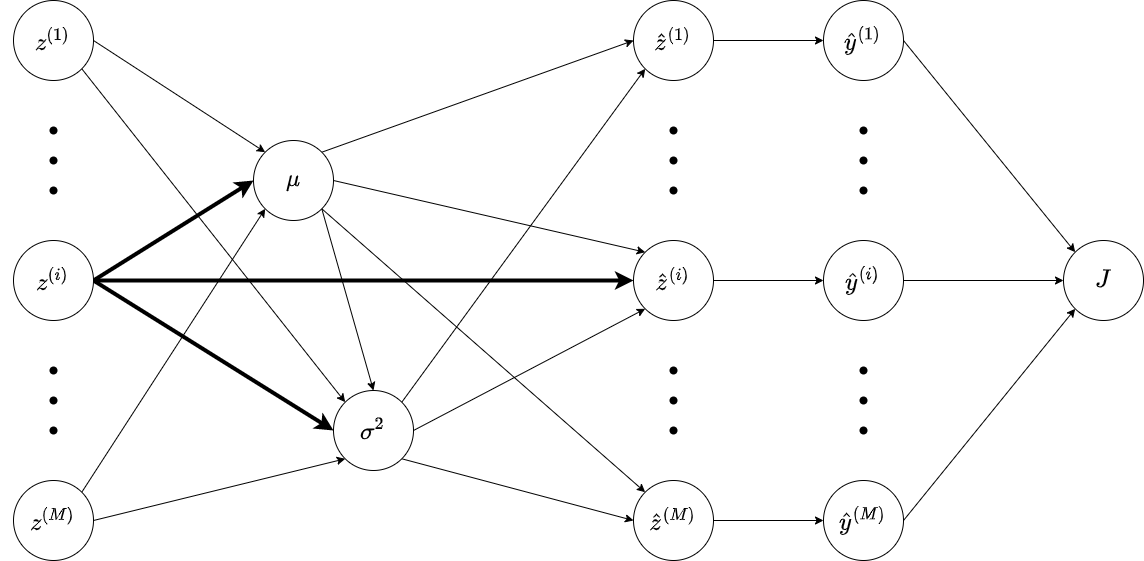

The diagram above was exported from draw.io. Its source (the exported page's mxGraphModel, read from the mxfile embedded in the PNG):
<mxGraphModel dx="462" dy="729" grid="1" gridSize="10" guides="1" tooltips="1" connect="1" arrows="1" fold="1" page="1" pageScale="1" pageWidth="827" pageHeight="1169" math="1" shadow="0">
  <root>
    <mxCell id="0" />
    <mxCell id="1" parent="0" />
    <mxCell id="4UJ2MWfJLLoRF4t0N7Rb-57" style="edgeStyle=none;rounded=0;orthogonalLoop=1;jettySize=auto;html=1;exitX=1;exitY=0.5;exitDx=0;exitDy=0;entryX=0;entryY=0;entryDx=0;entryDy=0;fontSize=20;strokeWidth=1;" edge="1" parent="1" source="4UJ2MWfJLLoRF4t0N7Rb-1" target="4UJ2MWfJLLoRF4t0N7Rb-26">
      <mxGeometry relative="1" as="geometry" />
    </mxCell>
    <mxCell id="4UJ2MWfJLLoRF4t0N7Rb-58" style="edgeStyle=none;rounded=0;orthogonalLoop=1;jettySize=auto;html=1;exitX=1;exitY=1;exitDx=0;exitDy=0;entryX=0;entryY=0;entryDx=0;entryDy=0;fontSize=20;strokeWidth=1;" edge="1" parent="1" source="4UJ2MWfJLLoRF4t0N7Rb-1" target="4UJ2MWfJLLoRF4t0N7Rb-27">
      <mxGeometry relative="1" as="geometry" />
    </mxCell>
    <mxCell id="4UJ2MWfJLLoRF4t0N7Rb-1" value="&lt;font style=&quot;font-size: 20px&quot;&gt;$$z^{(1)}$$&lt;/font&gt;" style="ellipse;whiteSpace=wrap;html=1;aspect=fixed;" vertex="1" parent="1">
      <mxGeometry x="90" y="160" width="80" height="80" as="geometry" />
    </mxCell>
    <mxCell id="4UJ2MWfJLLoRF4t0N7Rb-8" value="" style="group" vertex="1" connectable="0" parent="1">
      <mxGeometry x="110" y="270" width="40" height="100" as="geometry" />
    </mxCell>
    <mxCell id="4UJ2MWfJLLoRF4t0N7Rb-5" value="" style="shape=waypoint;sketch=0;fillStyle=solid;size=6;pointerEvents=1;points=[];fillColor=none;resizable=0;rotatable=0;perimeter=centerPerimeter;snapToPoint=1;fontSize=20;strokeWidth=2;" vertex="1" parent="4UJ2MWfJLLoRF4t0N7Rb-8">
      <mxGeometry width="40" height="40" as="geometry" />
    </mxCell>
    <mxCell id="4UJ2MWfJLLoRF4t0N7Rb-6" value="" style="shape=waypoint;sketch=0;fillStyle=solid;size=6;pointerEvents=1;points=[];fillColor=none;resizable=0;rotatable=0;perimeter=centerPerimeter;snapToPoint=1;fontSize=20;strokeWidth=2;" vertex="1" parent="4UJ2MWfJLLoRF4t0N7Rb-8">
      <mxGeometry y="30" width="40" height="40" as="geometry" />
    </mxCell>
    <mxCell id="4UJ2MWfJLLoRF4t0N7Rb-7" value="" style="shape=waypoint;sketch=0;fillStyle=solid;size=6;pointerEvents=1;points=[];fillColor=none;resizable=0;rotatable=0;perimeter=centerPerimeter;snapToPoint=1;fontSize=20;strokeWidth=2;" vertex="1" parent="4UJ2MWfJLLoRF4t0N7Rb-8">
      <mxGeometry y="60" width="40" height="40" as="geometry" />
    </mxCell>
    <mxCell id="4UJ2MWfJLLoRF4t0N7Rb-40" style="rounded=0;orthogonalLoop=1;jettySize=auto;html=1;exitX=1;exitY=0.5;exitDx=0;exitDy=0;entryX=0;entryY=0.5;entryDx=0;entryDy=0;fontSize=20;strokeWidth=4;" edge="1" parent="1" source="4UJ2MWfJLLoRF4t0N7Rb-9" target="4UJ2MWfJLLoRF4t0N7Rb-26">
      <mxGeometry relative="1" as="geometry" />
    </mxCell>
    <mxCell id="4UJ2MWfJLLoRF4t0N7Rb-42" style="edgeStyle=none;rounded=0;orthogonalLoop=1;jettySize=auto;html=1;exitX=1;exitY=0.5;exitDx=0;exitDy=0;entryX=0;entryY=0.5;entryDx=0;entryDy=0;fontSize=20;strokeWidth=4;" edge="1" parent="1" source="4UJ2MWfJLLoRF4t0N7Rb-9" target="4UJ2MWfJLLoRF4t0N7Rb-27">
      <mxGeometry relative="1" as="geometry" />
    </mxCell>
    <mxCell id="4UJ2MWfJLLoRF4t0N7Rb-55" style="edgeStyle=none;rounded=0;orthogonalLoop=1;jettySize=auto;html=1;exitX=1;exitY=0.5;exitDx=0;exitDy=0;entryX=0;entryY=0.5;entryDx=0;entryDy=0;fontSize=20;strokeWidth=4;" edge="1" parent="1" source="4UJ2MWfJLLoRF4t0N7Rb-9" target="4UJ2MWfJLLoRF4t0N7Rb-20">
      <mxGeometry relative="1" as="geometry" />
    </mxCell>
    <mxCell id="4UJ2MWfJLLoRF4t0N7Rb-9" value="&lt;font style=&quot;font-size: 20px&quot;&gt;$$z^{(i)}$$&lt;/font&gt;" style="ellipse;whiteSpace=wrap;html=1;aspect=fixed;" vertex="1" parent="1">
      <mxGeometry x="90" y="400" width="80" height="80" as="geometry" />
    </mxCell>
    <mxCell id="4UJ2MWfJLLoRF4t0N7Rb-10" value="" style="group" vertex="1" connectable="0" parent="1">
      <mxGeometry x="110" y="510" width="40" height="100" as="geometry" />
    </mxCell>
    <mxCell id="4UJ2MWfJLLoRF4t0N7Rb-11" value="" style="shape=waypoint;sketch=0;fillStyle=solid;size=6;pointerEvents=1;points=[];fillColor=none;resizable=0;rotatable=0;perimeter=centerPerimeter;snapToPoint=1;fontSize=20;strokeWidth=2;" vertex="1" parent="4UJ2MWfJLLoRF4t0N7Rb-10">
      <mxGeometry width="40" height="40" as="geometry" />
    </mxCell>
    <mxCell id="4UJ2MWfJLLoRF4t0N7Rb-12" value="" style="shape=waypoint;sketch=0;fillStyle=solid;size=6;pointerEvents=1;points=[];fillColor=none;resizable=0;rotatable=0;perimeter=centerPerimeter;snapToPoint=1;fontSize=20;strokeWidth=2;" vertex="1" parent="4UJ2MWfJLLoRF4t0N7Rb-10">
      <mxGeometry y="30" width="40" height="40" as="geometry" />
    </mxCell>
    <mxCell id="4UJ2MWfJLLoRF4t0N7Rb-13" value="" style="shape=waypoint;sketch=0;fillStyle=solid;size=6;pointerEvents=1;points=[];fillColor=none;resizable=0;rotatable=0;perimeter=centerPerimeter;snapToPoint=1;fontSize=20;strokeWidth=2;" vertex="1" parent="4UJ2MWfJLLoRF4t0N7Rb-10">
      <mxGeometry y="60" width="40" height="40" as="geometry" />
    </mxCell>
    <mxCell id="4UJ2MWfJLLoRF4t0N7Rb-56" style="edgeStyle=none;rounded=0;orthogonalLoop=1;jettySize=auto;html=1;exitX=1;exitY=0;exitDx=0;exitDy=0;entryX=0;entryY=1;entryDx=0;entryDy=0;fontSize=20;strokeWidth=1;" edge="1" parent="1" source="4UJ2MWfJLLoRF4t0N7Rb-14" target="4UJ2MWfJLLoRF4t0N7Rb-26">
      <mxGeometry relative="1" as="geometry" />
    </mxCell>
    <mxCell id="4UJ2MWfJLLoRF4t0N7Rb-60" style="edgeStyle=none;rounded=0;orthogonalLoop=1;jettySize=auto;html=1;exitX=1;exitY=0.5;exitDx=0;exitDy=0;entryX=0;entryY=1;entryDx=0;entryDy=0;fontSize=20;strokeWidth=1;" edge="1" parent="1" source="4UJ2MWfJLLoRF4t0N7Rb-14" target="4UJ2MWfJLLoRF4t0N7Rb-27">
      <mxGeometry relative="1" as="geometry" />
    </mxCell>
    <mxCell id="4UJ2MWfJLLoRF4t0N7Rb-14" value="&lt;font style=&quot;font-size: 20px&quot;&gt;$$z^{(M)}$$&lt;/font&gt;" style="ellipse;whiteSpace=wrap;html=1;aspect=fixed;" vertex="1" parent="1">
      <mxGeometry x="90" y="640" width="80" height="80" as="geometry" />
    </mxCell>
    <mxCell id="4UJ2MWfJLLoRF4t0N7Rb-46" style="edgeStyle=none;rounded=0;orthogonalLoop=1;jettySize=auto;html=1;exitX=1;exitY=0.5;exitDx=0;exitDy=0;entryX=0;entryY=0.5;entryDx=0;entryDy=0;fontSize=20;strokeWidth=1;" edge="1" parent="1" source="4UJ2MWfJLLoRF4t0N7Rb-15" target="4UJ2MWfJLLoRF4t0N7Rb-28">
      <mxGeometry relative="1" as="geometry" />
    </mxCell>
    <mxCell id="4UJ2MWfJLLoRF4t0N7Rb-15" value="&lt;font style=&quot;font-size: 20px&quot;&gt;$$\hat{z}^{(1)}$$&lt;/font&gt;" style="ellipse;whiteSpace=wrap;html=1;aspect=fixed;" vertex="1" parent="1">
      <mxGeometry x="710" y="160" width="80" height="80" as="geometry" />
    </mxCell>
    <mxCell id="4UJ2MWfJLLoRF4t0N7Rb-16" value="" style="group" vertex="1" connectable="0" parent="1">
      <mxGeometry x="730" y="270" width="40" height="100" as="geometry" />
    </mxCell>
    <mxCell id="4UJ2MWfJLLoRF4t0N7Rb-17" value="" style="shape=waypoint;sketch=0;fillStyle=solid;size=6;pointerEvents=1;points=[];fillColor=none;resizable=0;rotatable=0;perimeter=centerPerimeter;snapToPoint=1;fontSize=20;strokeWidth=2;" vertex="1" parent="4UJ2MWfJLLoRF4t0N7Rb-16">
      <mxGeometry width="40" height="40" as="geometry" />
    </mxCell>
    <mxCell id="4UJ2MWfJLLoRF4t0N7Rb-18" value="" style="shape=waypoint;sketch=0;fillStyle=solid;size=6;pointerEvents=1;points=[];fillColor=none;resizable=0;rotatable=0;perimeter=centerPerimeter;snapToPoint=1;fontSize=20;strokeWidth=2;" vertex="1" parent="4UJ2MWfJLLoRF4t0N7Rb-16">
      <mxGeometry y="30" width="40" height="40" as="geometry" />
    </mxCell>
    <mxCell id="4UJ2MWfJLLoRF4t0N7Rb-19" value="" style="shape=waypoint;sketch=0;fillStyle=solid;size=6;pointerEvents=1;points=[];fillColor=none;resizable=0;rotatable=0;perimeter=centerPerimeter;snapToPoint=1;fontSize=20;strokeWidth=2;" vertex="1" parent="4UJ2MWfJLLoRF4t0N7Rb-16">
      <mxGeometry y="60" width="40" height="40" as="geometry" />
    </mxCell>
    <mxCell id="4UJ2MWfJLLoRF4t0N7Rb-47" style="edgeStyle=none;rounded=0;orthogonalLoop=1;jettySize=auto;html=1;exitX=1;exitY=0.5;exitDx=0;exitDy=0;entryX=0;entryY=0.5;entryDx=0;entryDy=0;fontSize=20;strokeWidth=1;" edge="1" parent="1" source="4UJ2MWfJLLoRF4t0N7Rb-20" target="4UJ2MWfJLLoRF4t0N7Rb-33">
      <mxGeometry relative="1" as="geometry" />
    </mxCell>
    <mxCell id="4UJ2MWfJLLoRF4t0N7Rb-20" value="&lt;font style=&quot;font-size: 20px&quot;&gt;$$\hat{z}^{(i)}$$&lt;/font&gt;" style="ellipse;whiteSpace=wrap;html=1;aspect=fixed;" vertex="1" parent="1">
      <mxGeometry x="710" y="400" width="80" height="80" as="geometry" />
    </mxCell>
    <mxCell id="4UJ2MWfJLLoRF4t0N7Rb-21" value="" style="group" vertex="1" connectable="0" parent="1">
      <mxGeometry x="730" y="510" width="40" height="100" as="geometry" />
    </mxCell>
    <mxCell id="4UJ2MWfJLLoRF4t0N7Rb-22" value="" style="shape=waypoint;sketch=0;fillStyle=solid;size=6;pointerEvents=1;points=[];fillColor=none;resizable=0;rotatable=0;perimeter=centerPerimeter;snapToPoint=1;fontSize=20;strokeWidth=2;" vertex="1" parent="4UJ2MWfJLLoRF4t0N7Rb-21">
      <mxGeometry width="40" height="40" as="geometry" />
    </mxCell>
    <mxCell id="4UJ2MWfJLLoRF4t0N7Rb-23" value="" style="shape=waypoint;sketch=0;fillStyle=solid;size=6;pointerEvents=1;points=[];fillColor=none;resizable=0;rotatable=0;perimeter=centerPerimeter;snapToPoint=1;fontSize=20;strokeWidth=2;" vertex="1" parent="4UJ2MWfJLLoRF4t0N7Rb-21">
      <mxGeometry y="30" width="40" height="40" as="geometry" />
    </mxCell>
    <mxCell id="4UJ2MWfJLLoRF4t0N7Rb-24" value="" style="shape=waypoint;sketch=0;fillStyle=solid;size=6;pointerEvents=1;points=[];fillColor=none;resizable=0;rotatable=0;perimeter=centerPerimeter;snapToPoint=1;fontSize=20;strokeWidth=2;" vertex="1" parent="4UJ2MWfJLLoRF4t0N7Rb-21">
      <mxGeometry y="60" width="40" height="40" as="geometry" />
    </mxCell>
    <mxCell id="4UJ2MWfJLLoRF4t0N7Rb-48" style="edgeStyle=none;rounded=0;orthogonalLoop=1;jettySize=auto;html=1;exitX=1;exitY=0.5;exitDx=0;exitDy=0;entryX=0;entryY=0.5;entryDx=0;entryDy=0;fontSize=20;strokeWidth=1;" edge="1" parent="1" source="4UJ2MWfJLLoRF4t0N7Rb-25" target="4UJ2MWfJLLoRF4t0N7Rb-38">
      <mxGeometry relative="1" as="geometry" />
    </mxCell>
    <mxCell id="4UJ2MWfJLLoRF4t0N7Rb-25" value="&lt;font style=&quot;font-size: 20px&quot;&gt;$$\hat{z}^{(M)}$$&lt;/font&gt;" style="ellipse;whiteSpace=wrap;html=1;aspect=fixed;" vertex="1" parent="1">
      <mxGeometry x="710" y="640" width="80" height="80" as="geometry" />
    </mxCell>
    <mxCell id="4UJ2MWfJLLoRF4t0N7Rb-41" style="edgeStyle=none;rounded=0;orthogonalLoop=1;jettySize=auto;html=1;exitX=1;exitY=1;exitDx=0;exitDy=0;entryX=0.5;entryY=0;entryDx=0;entryDy=0;fontSize=20;" edge="1" parent="1" source="4UJ2MWfJLLoRF4t0N7Rb-26" target="4UJ2MWfJLLoRF4t0N7Rb-27">
      <mxGeometry relative="1" as="geometry" />
    </mxCell>
    <mxCell id="4UJ2MWfJLLoRF4t0N7Rb-52" style="edgeStyle=none;rounded=0;orthogonalLoop=1;jettySize=auto;html=1;exitX=1;exitY=0;exitDx=0;exitDy=0;fontSize=20;strokeWidth=1;entryX=0;entryY=0.5;entryDx=0;entryDy=0;" edge="1" parent="1" source="4UJ2MWfJLLoRF4t0N7Rb-26" target="4UJ2MWfJLLoRF4t0N7Rb-15">
      <mxGeometry relative="1" as="geometry">
        <mxPoint x="710" y="200" as="targetPoint" />
      </mxGeometry>
    </mxCell>
    <mxCell id="4UJ2MWfJLLoRF4t0N7Rb-53" style="edgeStyle=none;rounded=0;orthogonalLoop=1;jettySize=auto;html=1;exitX=1;exitY=0.5;exitDx=0;exitDy=0;entryX=0;entryY=0;entryDx=0;entryDy=0;fontSize=20;strokeWidth=1;" edge="1" parent="1" source="4UJ2MWfJLLoRF4t0N7Rb-26" target="4UJ2MWfJLLoRF4t0N7Rb-20">
      <mxGeometry relative="1" as="geometry" />
    </mxCell>
    <mxCell id="4UJ2MWfJLLoRF4t0N7Rb-54" style="edgeStyle=none;rounded=0;orthogonalLoop=1;jettySize=auto;html=1;exitX=1;exitY=1;exitDx=0;exitDy=0;entryX=0;entryY=0;entryDx=0;entryDy=0;fontSize=20;strokeWidth=1;" edge="1" parent="1" source="4UJ2MWfJLLoRF4t0N7Rb-26" target="4UJ2MWfJLLoRF4t0N7Rb-25">
      <mxGeometry relative="1" as="geometry" />
    </mxCell>
    <mxCell id="4UJ2MWfJLLoRF4t0N7Rb-26" value="&lt;font style=&quot;font-size: 20px&quot;&gt;$$\mu$$&lt;/font&gt;" style="ellipse;whiteSpace=wrap;html=1;aspect=fixed;" vertex="1" parent="1">
      <mxGeometry x="330" y="300" width="80" height="80" as="geometry" />
    </mxCell>
    <mxCell id="4UJ2MWfJLLoRF4t0N7Rb-43" style="edgeStyle=none;rounded=0;orthogonalLoop=1;jettySize=auto;html=1;exitX=1;exitY=0;exitDx=0;exitDy=0;entryX=0;entryY=1;entryDx=0;entryDy=0;fontSize=20;strokeWidth=1;" edge="1" parent="1" source="4UJ2MWfJLLoRF4t0N7Rb-27" target="4UJ2MWfJLLoRF4t0N7Rb-15">
      <mxGeometry relative="1" as="geometry" />
    </mxCell>
    <mxCell id="4UJ2MWfJLLoRF4t0N7Rb-44" style="edgeStyle=none;rounded=0;orthogonalLoop=1;jettySize=auto;html=1;exitX=1;exitY=0.5;exitDx=0;exitDy=0;entryX=0;entryY=1;entryDx=0;entryDy=0;fontSize=20;strokeWidth=1;" edge="1" parent="1" source="4UJ2MWfJLLoRF4t0N7Rb-27" target="4UJ2MWfJLLoRF4t0N7Rb-20">
      <mxGeometry relative="1" as="geometry" />
    </mxCell>
    <mxCell id="4UJ2MWfJLLoRF4t0N7Rb-45" style="edgeStyle=none;rounded=0;orthogonalLoop=1;jettySize=auto;html=1;exitX=1;exitY=1;exitDx=0;exitDy=0;entryX=0;entryY=0.5;entryDx=0;entryDy=0;fontSize=20;strokeWidth=1;" edge="1" parent="1" source="4UJ2MWfJLLoRF4t0N7Rb-27" target="4UJ2MWfJLLoRF4t0N7Rb-25">
      <mxGeometry relative="1" as="geometry" />
    </mxCell>
    <mxCell id="4UJ2MWfJLLoRF4t0N7Rb-27" value="&lt;font style=&quot;font-size: 20px&quot;&gt;$$\sigma^2$$&lt;/font&gt;" style="ellipse;whiteSpace=wrap;html=1;aspect=fixed;" vertex="1" parent="1">
      <mxGeometry x="410" y="550" width="80" height="80" as="geometry" />
    </mxCell>
    <mxCell id="4UJ2MWfJLLoRF4t0N7Rb-50" style="edgeStyle=none;rounded=0;orthogonalLoop=1;jettySize=auto;html=1;exitX=1;exitY=0.5;exitDx=0;exitDy=0;entryX=0;entryY=0;entryDx=0;entryDy=0;fontSize=20;strokeWidth=1;" edge="1" parent="1" source="4UJ2MWfJLLoRF4t0N7Rb-28" target="4UJ2MWfJLLoRF4t0N7Rb-39">
      <mxGeometry relative="1" as="geometry" />
    </mxCell>
    <mxCell id="4UJ2MWfJLLoRF4t0N7Rb-28" value="&lt;font style=&quot;font-size: 20px&quot;&gt;$$\hat{y}^{(1)}$$&lt;/font&gt;" style="ellipse;whiteSpace=wrap;html=1;aspect=fixed;" vertex="1" parent="1">
      <mxGeometry x="900" y="160" width="80" height="80" as="geometry" />
    </mxCell>
    <mxCell id="4UJ2MWfJLLoRF4t0N7Rb-29" value="" style="group" vertex="1" connectable="0" parent="1">
      <mxGeometry x="920" y="270" width="40" height="100" as="geometry" />
    </mxCell>
    <mxCell id="4UJ2MWfJLLoRF4t0N7Rb-30" value="" style="shape=waypoint;sketch=0;fillStyle=solid;size=6;pointerEvents=1;points=[];fillColor=none;resizable=0;rotatable=0;perimeter=centerPerimeter;snapToPoint=1;fontSize=20;strokeWidth=2;" vertex="1" parent="4UJ2MWfJLLoRF4t0N7Rb-29">
      <mxGeometry width="40" height="40" as="geometry" />
    </mxCell>
    <mxCell id="4UJ2MWfJLLoRF4t0N7Rb-31" value="" style="shape=waypoint;sketch=0;fillStyle=solid;size=6;pointerEvents=1;points=[];fillColor=none;resizable=0;rotatable=0;perimeter=centerPerimeter;snapToPoint=1;fontSize=20;strokeWidth=2;" vertex="1" parent="4UJ2MWfJLLoRF4t0N7Rb-29">
      <mxGeometry y="30" width="40" height="40" as="geometry" />
    </mxCell>
    <mxCell id="4UJ2MWfJLLoRF4t0N7Rb-32" value="" style="shape=waypoint;sketch=0;fillStyle=solid;size=6;pointerEvents=1;points=[];fillColor=none;resizable=0;rotatable=0;perimeter=centerPerimeter;snapToPoint=1;fontSize=20;strokeWidth=2;" vertex="1" parent="4UJ2MWfJLLoRF4t0N7Rb-29">
      <mxGeometry y="60" width="40" height="40" as="geometry" />
    </mxCell>
    <mxCell id="4UJ2MWfJLLoRF4t0N7Rb-49" style="edgeStyle=none;rounded=0;orthogonalLoop=1;jettySize=auto;html=1;exitX=1;exitY=0.5;exitDx=0;exitDy=0;entryX=0;entryY=0.5;entryDx=0;entryDy=0;fontSize=20;strokeWidth=1;" edge="1" parent="1" source="4UJ2MWfJLLoRF4t0N7Rb-33" target="4UJ2MWfJLLoRF4t0N7Rb-39">
      <mxGeometry relative="1" as="geometry" />
    </mxCell>
    <mxCell id="4UJ2MWfJLLoRF4t0N7Rb-33" value="&lt;font style=&quot;font-size: 20px&quot;&gt;$$\hat{y}^{(i)}$$&lt;/font&gt;" style="ellipse;whiteSpace=wrap;html=1;aspect=fixed;" vertex="1" parent="1">
      <mxGeometry x="900" y="400" width="80" height="80" as="geometry" />
    </mxCell>
    <mxCell id="4UJ2MWfJLLoRF4t0N7Rb-34" value="" style="group" vertex="1" connectable="0" parent="1">
      <mxGeometry x="920" y="510" width="40" height="100" as="geometry" />
    </mxCell>
    <mxCell id="4UJ2MWfJLLoRF4t0N7Rb-35" value="" style="shape=waypoint;sketch=0;fillStyle=solid;size=6;pointerEvents=1;points=[];fillColor=none;resizable=0;rotatable=0;perimeter=centerPerimeter;snapToPoint=1;fontSize=20;strokeWidth=2;" vertex="1" parent="4UJ2MWfJLLoRF4t0N7Rb-34">
      <mxGeometry width="40" height="40" as="geometry" />
    </mxCell>
    <mxCell id="4UJ2MWfJLLoRF4t0N7Rb-36" value="" style="shape=waypoint;sketch=0;fillStyle=solid;size=6;pointerEvents=1;points=[];fillColor=none;resizable=0;rotatable=0;perimeter=centerPerimeter;snapToPoint=1;fontSize=20;strokeWidth=2;" vertex="1" parent="4UJ2MWfJLLoRF4t0N7Rb-34">
      <mxGeometry y="30" width="40" height="40" as="geometry" />
    </mxCell>
    <mxCell id="4UJ2MWfJLLoRF4t0N7Rb-37" value="" style="shape=waypoint;sketch=0;fillStyle=solid;size=6;pointerEvents=1;points=[];fillColor=none;resizable=0;rotatable=0;perimeter=centerPerimeter;snapToPoint=1;fontSize=20;strokeWidth=2;" vertex="1" parent="4UJ2MWfJLLoRF4t0N7Rb-34">
      <mxGeometry y="60" width="40" height="40" as="geometry" />
    </mxCell>
    <mxCell id="4UJ2MWfJLLoRF4t0N7Rb-51" style="edgeStyle=none;rounded=0;orthogonalLoop=1;jettySize=auto;html=1;exitX=1;exitY=0.5;exitDx=0;exitDy=0;entryX=0;entryY=1;entryDx=0;entryDy=0;fontSize=20;strokeWidth=1;" edge="1" parent="1" source="4UJ2MWfJLLoRF4t0N7Rb-38" target="4UJ2MWfJLLoRF4t0N7Rb-39">
      <mxGeometry relative="1" as="geometry" />
    </mxCell>
    <mxCell id="4UJ2MWfJLLoRF4t0N7Rb-38" value="&lt;font style=&quot;font-size: 20px&quot;&gt;$$\hat{y}^{(M)}$$&lt;/font&gt;" style="ellipse;whiteSpace=wrap;html=1;aspect=fixed;" vertex="1" parent="1">
      <mxGeometry x="900" y="640" width="80" height="80" as="geometry" />
    </mxCell>
    <mxCell id="4UJ2MWfJLLoRF4t0N7Rb-39" value="&lt;font style=&quot;font-size: 20px&quot;&gt;$$J$$&lt;/font&gt;" style="ellipse;whiteSpace=wrap;html=1;aspect=fixed;" vertex="1" parent="1">
      <mxGeometry x="1140" y="400" width="80" height="80" as="geometry" />
    </mxCell>
  </root>
</mxGraphModel>